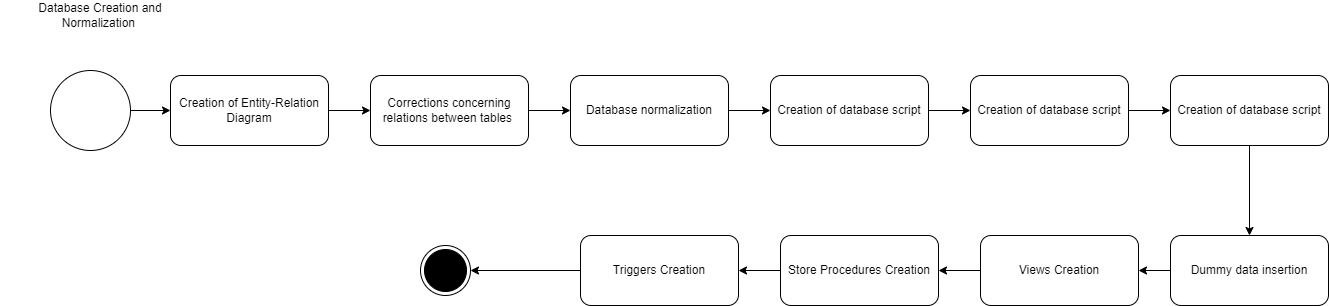

The diagram above was exported from draw.io. Its source (the exported page's mxGraphModel, read from the mxfile embedded in the PNG):
<mxGraphModel dx="1171" dy="671" grid="0" gridSize="10" guides="1" tooltips="1" connect="1" arrows="1" fold="1" page="1" pageScale="1" pageWidth="1700" pageHeight="1100" background="#ffffff" math="0" shadow="0">
  <root>
    <mxCell id="0" />
    <mxCell id="1" parent="0" />
    <mxCell id="4" value="" style="edgeStyle=none;html=1;strokeColor=#000000;strokeWidth=1;" parent="1" source="2" target="3" edge="1">
      <mxGeometry relative="1" as="geometry" />
    </mxCell>
    <mxCell id="2" value="" style="strokeWidth=1;html=1;shape=mxgraph.flowchart.start_2;whiteSpace=wrap;strokeColor=#000000;fillColor=#FFFFFF;" parent="1" vertex="1">
      <mxGeometry x="80" y="120" width="80" height="80" as="geometry" />
    </mxCell>
    <mxCell id="8" value="" style="edgeStyle=none;html=1;strokeWidth=1;" parent="1" source="3" target="7" edge="1">
      <mxGeometry relative="1" as="geometry" />
    </mxCell>
    <mxCell id="3" value="Creation of Entity-Relation Diagram" style="rounded=1;whiteSpace=wrap;html=1;fillColor=#FFFFFF;strokeColor=#000000;strokeWidth=1;gradientColor=none;" parent="1" vertex="1">
      <mxGeometry x="200" y="125" width="158" height="70" as="geometry" />
    </mxCell>
    <mxCell id="5" value="Database Creation and Normalization&amp;nbsp;" style="text;html=1;strokeColor=none;fillColor=default;align=center;verticalAlign=middle;whiteSpace=wrap;rounded=0;" parent="1" vertex="1">
      <mxGeometry x="30" y="50" width="200" height="30" as="geometry" />
    </mxCell>
    <mxCell id="10" value="" style="edgeStyle=none;html=1;strokeWidth=1;" parent="1" source="7" target="9" edge="1">
      <mxGeometry relative="1" as="geometry" />
    </mxCell>
    <mxCell id="7" value="Corrections concerning relations between tables&amp;nbsp;" style="rounded=1;whiteSpace=wrap;html=1;fillColor=#FFFFFF;strokeColor=#000000;strokeWidth=1;gradientColor=none;" parent="1" vertex="1">
      <mxGeometry x="400" y="125" width="158" height="70" as="geometry" />
    </mxCell>
    <mxCell id="12" value="" style="edgeStyle=none;html=1;strokeWidth=1;" parent="1" source="9" target="11" edge="1">
      <mxGeometry relative="1" as="geometry" />
    </mxCell>
    <mxCell id="9" value="Database normalization" style="rounded=1;whiteSpace=wrap;html=1;fillColor=#FFFFFF;strokeColor=#000000;strokeWidth=1;gradientColor=none;" parent="1" vertex="1">
      <mxGeometry x="600" y="125" width="158" height="70" as="geometry" />
    </mxCell>
    <mxCell id="14" value="" style="edgeStyle=none;html=1;strokeWidth=1;" parent="1" source="11" target="13" edge="1">
      <mxGeometry relative="1" as="geometry" />
    </mxCell>
    <mxCell id="11" value="Creation of database script" style="rounded=1;whiteSpace=wrap;html=1;fillColor=#FFFFFF;strokeColor=#000000;strokeWidth=1;gradientColor=none;" parent="1" vertex="1">
      <mxGeometry x="800" y="125" width="158" height="70" as="geometry" />
    </mxCell>
    <mxCell id="16" value="" style="edgeStyle=none;html=1;strokeWidth=1;" parent="1" source="13" target="15" edge="1">
      <mxGeometry relative="1" as="geometry" />
    </mxCell>
    <mxCell id="13" value="Creation of database script" style="rounded=1;whiteSpace=wrap;html=1;fillColor=#FFFFFF;strokeColor=#000000;strokeWidth=1;gradientColor=none;" parent="1" vertex="1">
      <mxGeometry x="1000" y="125" width="158" height="70" as="geometry" />
    </mxCell>
    <mxCell id="18" value="" style="edgeStyle=none;html=1;strokeWidth=1;" parent="1" source="15" target="17" edge="1">
      <mxGeometry relative="1" as="geometry" />
    </mxCell>
    <mxCell id="15" value="Creation of database script" style="rounded=1;whiteSpace=wrap;html=1;fillColor=#FFFFFF;strokeColor=#000000;strokeWidth=1;gradientColor=none;" parent="1" vertex="1">
      <mxGeometry x="1200" y="125" width="158" height="70" as="geometry" />
    </mxCell>
    <mxCell id="20" value="" style="edgeStyle=none;html=1;strokeWidth=1;" parent="1" source="17" target="19" edge="1">
      <mxGeometry relative="1" as="geometry" />
    </mxCell>
    <mxCell id="17" value="Dummy data insertion" style="rounded=1;whiteSpace=wrap;html=1;fillColor=#FFFFFF;strokeColor=#000000;strokeWidth=1;gradientColor=none;" parent="1" vertex="1">
      <mxGeometry x="1200" y="285" width="158" height="70" as="geometry" />
    </mxCell>
    <mxCell id="22" value="" style="edgeStyle=none;html=1;strokeWidth=1;" parent="1" target="21" edge="1">
      <mxGeometry relative="1" as="geometry">
        <mxPoint x="1010" y="320" as="sourcePoint" />
      </mxGeometry>
    </mxCell>
    <mxCell id="19" value="Views Creation" style="rounded=1;whiteSpace=wrap;html=1;fillColor=#FFFFFF;strokeColor=#000000;strokeWidth=1;gradientColor=none;" parent="1" vertex="1">
      <mxGeometry x="1010" y="285" width="158" height="70" as="geometry" />
    </mxCell>
    <mxCell id="24" value="" style="edgeStyle=none;html=1;strokeWidth=1;" parent="1" source="21" target="23" edge="1">
      <mxGeometry relative="1" as="geometry" />
    </mxCell>
    <mxCell id="21" value="Store Procedures Creation" style="rounded=1;whiteSpace=wrap;html=1;fillColor=#FFFFFF;strokeColor=#000000;strokeWidth=1;gradientColor=none;" parent="1" vertex="1">
      <mxGeometry x="810" y="285" width="158" height="70" as="geometry" />
    </mxCell>
    <mxCell id="26" value="" style="edgeStyle=none;html=1;strokeWidth=1;" parent="1" source="23" edge="1">
      <mxGeometry relative="1" as="geometry">
        <mxPoint x="500" y="320" as="targetPoint" />
      </mxGeometry>
    </mxCell>
    <mxCell id="23" value="Triggers Creation" style="rounded=1;whiteSpace=wrap;html=1;fillColor=#FFFFFF;strokeColor=#000000;strokeWidth=1;gradientColor=none;" parent="1" vertex="1">
      <mxGeometry x="610" y="285" width="158" height="70" as="geometry" />
    </mxCell>
    <mxCell id="28" value="" style="ellipse;html=1;shape=endState;fillColor=#000000;strokeColor=#000000;" parent="1" vertex="1">
      <mxGeometry x="450" y="295" width="50" height="50" as="geometry" />
    </mxCell>
  </root>
</mxGraphModel>